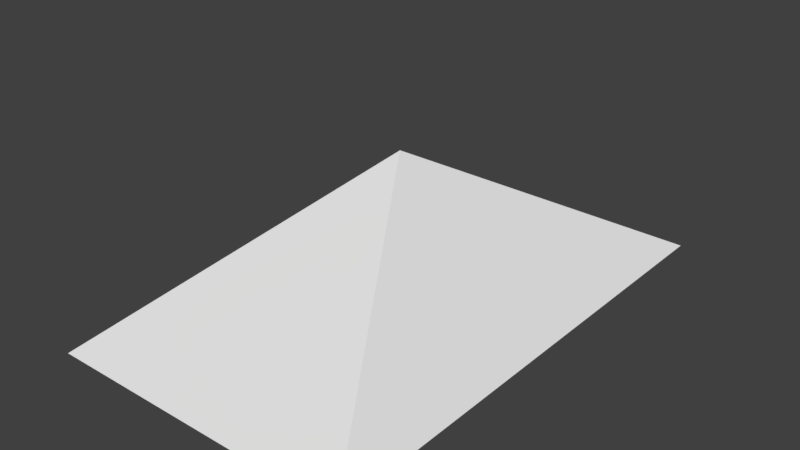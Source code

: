 # Source: Layer_3_Chunked.blend  (saved by Blender 2.79.0; exported with 4.5.12 LTS)
import bpy
from mathutils import Matrix  # noqa: F401  (used for matrix-valued properties, if any)

bpy.ops.wm.read_factory_settings(use_empty=True)
scene = bpy.context.scene
scene.name = 'Scene'

# ---- collections
col_collection_1 = bpy.data.collections.new('Collection 1'); scene.collection.children.link(col_collection_1)

# ---- world
world_world = bpy.data.worlds.new('World'); scene.world = world_world
world_world.color = (0.05088, 0.05088, 0.05088)
world_world.use_sun_shadow = False
world_world.sun_shadow_jitter_overblur = 0.0
world_world.cycles.sampling_method = 'MANUAL'

# ---- meshes
me_1 = bpy.data.meshes.new('1')
me_1.from_pydata([(1.062, -1.25, 0.0), (1.062, -1.75, 0.0), (0.6095, -1.004, 0.4264), (-0.7589, -1.25, 0.0), (-1.062, -1.75, 0.0), (-1.062, -1.25, 0.0), (-0.6095, -1.004, 0.4264)], [], [(0, 1, 2), (2, 0, 3), (1, 3, 0), (4, 2, 1), (4, 5, 6), (4, 5, 3), (3, 5, 6), (6, 2, 3), (1, 4, 3), (4, 6, 2)])
me_1.use_remesh_preserve_volume = False
me_1.use_remesh_preserve_attributes = False
me_1.use_mirror_vertex_groups = False
me_1.update()
me_0 = bpy.data.meshes.new('0')
me_0.from_pydata([(-1.062, 1.75, 0.0), (1.062, 1.75, 0.0), (0.0, 0.0, 1.0), (-0.6095, -1.004, 0.4264), (-1.062, -1.25, 0.0), (0.6095, -1.004, 0.4264), (-0.7589, -1.25, 0.0), (1.062, -1.25, 0.0)], [], [(0, 1, 2), (0, 3, 4), (5, 3, 2), (0, 6, 4), (1, 5, 2), (1, 7, 6), (3, 4, 6), (0, 2, 3), (0, 1, 6), (1, 7, 5), (6, 7, 5), (5, 3, 6)])
me_0.use_remesh_preserve_volume = False
me_0.use_remesh_preserve_attributes = False
me_0.use_mirror_vertex_groups = False
me_0.update()

# ---- objects
ob_1 = bpy.data.objects.new('1', me_1)
ob_0 = bpy.data.objects.new('0', me_0)

# ---- transforms, parenting, visibility, modifiers, constraints
ob_1.location = (0.0, 0.0, 0.0)
ob_1.lineart.crease_threshold = 0.0
ob_0.location = (0.0, 0.0, 0.0)
ob_0.lineart.crease_threshold = 0.0

# ---- collection membership
col_collection_1.objects.link(ob_1)
col_collection_1.objects.link(ob_0)

# ---- scene / render settings (as saved in the file)
scene.frame_start = 1; scene.frame_end = 250; scene.frame_set(1)
scene.render.engine = 'BLENDER_EEVEE_NEXT'
scene.render.resolution_percentage = 50
scene.render.dither_intensity = 0.0
scene.cycles.use_denoising = False
scene.cycles.samples = 128
scene.cycles.sampling_pattern = 'TABULATED_SOBOL'
scene.cycles.use_adaptive_sampling = False
scene.cycles.use_light_tree = False
scene.cycles.blur_glossy = 0.0
scene.cycles.sample_clamp_indirect = 0.0
scene.view_settings.view_transform = 'Standard'
bpy.context.view_layer.update()

# ---- added for rendering (the .blend has no active camera and no usable light): camera, sun
cam_auto = bpy.data.cameras.new('AutoCamera')
cam_auto.lens = 50.0
cam_auto.sensor_width = 36.0
cam_auto.clip_end = 1000.0
ob_auto_camera = bpy.data.objects.new('AutoCamera', cam_auto)
scene.collection.objects.link(ob_auto_camera)
ob_auto_camera.location = (3.89976, -4.67971, 3.6198)
ob_auto_camera.rotation_euler = (1.09748, -7.21219e-08, 0.694738)
scene.camera = ob_auto_camera
light_auto_sun = bpy.data.lights.new('AutoSun', 'SUN')
light_auto_sun.energy = 3.0
light_auto_sun.angle = 0.0523599
ob_auto_sun = bpy.data.objects.new('AutoSun', light_auto_sun)
scene.collection.objects.link(ob_auto_sun)
ob_auto_sun.rotation_euler = (0.872665, 0.174533, 0.523599)
bpy.context.view_layer.update()
